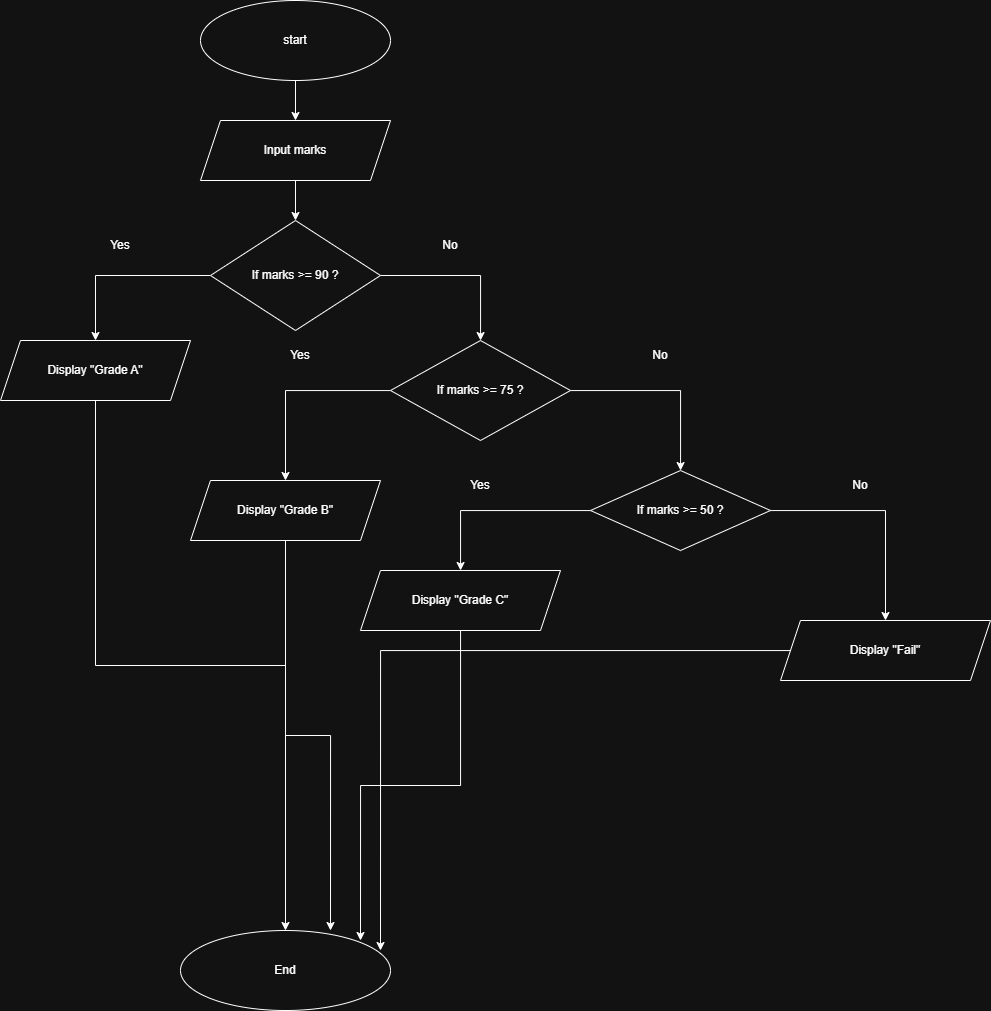

The diagram above was exported from draw.io. Its source (the exported page's mxGraphModel, read from the mxfile embedded in the PNG):
<mxGraphModel dx="925" dy="531" grid="1" gridSize="10" guides="1" tooltips="1" connect="1" arrows="1" fold="1" page="1" pageScale="1" pageWidth="850" pageHeight="1100" math="0" shadow="0">
  <root>
    <mxCell id="0" />
    <mxCell id="1" parent="0" />
    <mxCell id="dpilOD5DFi8dem4gmhAb-3" edge="1" parent="1" source="dpilOD5DFi8dem4gmhAb-1" style="edgeStyle=orthogonalEdgeStyle;rounded=0;orthogonalLoop=1;jettySize=auto;html=1;" target="dpilOD5DFi8dem4gmhAb-2" value="">
      <mxGeometry relative="1" as="geometry" />
    </mxCell>
    <mxCell id="dpilOD5DFi8dem4gmhAb-1" parent="1" style="ellipse;whiteSpace=wrap;html=1;" value="start" vertex="1">
      <mxGeometry height="80" width="190" x="330" y="30" as="geometry" />
    </mxCell>
    <mxCell id="dpilOD5DFi8dem4gmhAb-5" edge="1" parent="1" source="dpilOD5DFi8dem4gmhAb-2" style="edgeStyle=orthogonalEdgeStyle;rounded=0;orthogonalLoop=1;jettySize=auto;html=1;" target="dpilOD5DFi8dem4gmhAb-4" value="">
      <mxGeometry relative="1" as="geometry" />
    </mxCell>
    <mxCell id="dpilOD5DFi8dem4gmhAb-2" parent="1" style="shape=parallelogram;perimeter=parallelogramPerimeter;whiteSpace=wrap;html=1;fixedSize=1;" value="Input marks" vertex="1">
      <mxGeometry height="60" width="190" x="330" y="150" as="geometry" />
    </mxCell>
    <mxCell id="jclJizT5iJhaMo4n3YBA-2" edge="1" parent="1" source="dpilOD5DFi8dem4gmhAb-4" style="edgeStyle=orthogonalEdgeStyle;rounded=0;orthogonalLoop=1;jettySize=auto;html=1;" target="jclJizT5iJhaMo4n3YBA-1" value="">
      <mxGeometry relative="1" as="geometry" />
    </mxCell>
    <mxCell id="jclJizT5iJhaMo4n3YBA-5" edge="1" parent="1" source="dpilOD5DFi8dem4gmhAb-4" style="edgeStyle=orthogonalEdgeStyle;rounded=0;orthogonalLoop=1;jettySize=auto;html=1;" target="jclJizT5iJhaMo4n3YBA-4" value="">
      <mxGeometry relative="1" as="geometry" />
    </mxCell>
    <mxCell id="dpilOD5DFi8dem4gmhAb-4" parent="1" style="rhombus;whiteSpace=wrap;html=1;" value="If marks &amp;gt;= 90 ?" vertex="1">
      <mxGeometry height="110" width="170" x="340" y="250" as="geometry" />
    </mxCell>
    <mxCell id="jclJizT5iJhaMo4n3YBA-23" edge="1" parent="1" source="jclJizT5iJhaMo4n3YBA-1" style="edgeStyle=orthogonalEdgeStyle;rounded=0;orthogonalLoop=1;jettySize=auto;html=1;" target="jclJizT5iJhaMo4n3YBA-22" value="">
      <mxGeometry relative="1" as="geometry" />
    </mxCell>
    <mxCell id="jclJizT5iJhaMo4n3YBA-1" parent="1" style="shape=parallelogram;perimeter=parallelogramPerimeter;whiteSpace=wrap;html=1;fixedSize=1;" value="Display &quot;Grade A&quot;" vertex="1">
      <mxGeometry height="60" width="190" x="130" y="370" as="geometry" />
    </mxCell>
    <mxCell id="jclJizT5iJhaMo4n3YBA-3" parent="1" style="text;html=1;whiteSpace=wrap;strokeColor=none;fillColor=none;align=center;verticalAlign=middle;rounded=0;" value="Yes" vertex="1">
      <mxGeometry height="30" width="60" x="220" y="260" as="geometry" />
    </mxCell>
    <mxCell id="jclJizT5iJhaMo4n3YBA-9" edge="1" parent="1" source="jclJizT5iJhaMo4n3YBA-4" style="edgeStyle=orthogonalEdgeStyle;rounded=0;orthogonalLoop=1;jettySize=auto;html=1;" target="jclJizT5iJhaMo4n3YBA-8" value="">
      <mxGeometry relative="1" as="geometry" />
    </mxCell>
    <mxCell id="jclJizT5iJhaMo4n3YBA-12" edge="1" parent="1" source="jclJizT5iJhaMo4n3YBA-4" style="edgeStyle=orthogonalEdgeStyle;rounded=0;orthogonalLoop=1;jettySize=auto;html=1;" target="jclJizT5iJhaMo4n3YBA-11" value="">
      <mxGeometry relative="1" as="geometry" />
    </mxCell>
    <mxCell id="jclJizT5iJhaMo4n3YBA-4" parent="1" style="rhombus;whiteSpace=wrap;html=1;" value="If marks &amp;gt;= 75 ?" vertex="1">
      <mxGeometry height="100" width="180" x="520" y="370" as="geometry" />
    </mxCell>
    <mxCell id="jclJizT5iJhaMo4n3YBA-6" parent="1" style="text;html=1;whiteSpace=wrap;strokeColor=none;fillColor=none;align=center;verticalAlign=middle;rounded=0;" value="No" vertex="1">
      <mxGeometry height="30" width="60" x="550" y="260" as="geometry" />
    </mxCell>
    <mxCell id="jclJizT5iJhaMo4n3YBA-31" edge="1" parent="1" source="jclJizT5iJhaMo4n3YBA-8" style="edgeStyle=orthogonalEdgeStyle;rounded=0;orthogonalLoop=1;jettySize=auto;html=1;" value="">
      <mxGeometry relative="1" as="geometry">
        <mxPoint x="460" y="960" as="targetPoint" />
      </mxGeometry>
    </mxCell>
    <mxCell id="jclJizT5iJhaMo4n3YBA-8" parent="1" style="shape=parallelogram;perimeter=parallelogramPerimeter;whiteSpace=wrap;html=1;fixedSize=1;" value="Display &quot;Grade B&quot;" vertex="1">
      <mxGeometry height="60" width="190" x="320" y="510" as="geometry" />
    </mxCell>
    <mxCell id="jclJizT5iJhaMo4n3YBA-10" parent="1" style="text;html=1;whiteSpace=wrap;strokeColor=none;fillColor=none;align=center;verticalAlign=middle;rounded=0;" value="Yes" vertex="1">
      <mxGeometry height="30" width="60" x="400" y="370" as="geometry" />
    </mxCell>
    <mxCell id="jclJizT5iJhaMo4n3YBA-17" edge="1" parent="1" source="jclJizT5iJhaMo4n3YBA-11" style="edgeStyle=orthogonalEdgeStyle;rounded=0;orthogonalLoop=1;jettySize=auto;html=1;" target="jclJizT5iJhaMo4n3YBA-16" value="">
      <mxGeometry relative="1" as="geometry" />
    </mxCell>
    <mxCell id="jclJizT5iJhaMo4n3YBA-20" edge="1" parent="1" source="jclJizT5iJhaMo4n3YBA-11" style="edgeStyle=orthogonalEdgeStyle;rounded=0;orthogonalLoop=1;jettySize=auto;html=1;" target="jclJizT5iJhaMo4n3YBA-19" value="">
      <mxGeometry relative="1" as="geometry" />
    </mxCell>
    <mxCell id="jclJizT5iJhaMo4n3YBA-11" parent="1" style="rhombus;whiteSpace=wrap;html=1;" value="If marks &amp;gt;= 50 ?" vertex="1">
      <mxGeometry height="80" width="180" x="720" y="500" as="geometry" />
    </mxCell>
    <mxCell id="jclJizT5iJhaMo4n3YBA-13" parent="1" style="text;html=1;whiteSpace=wrap;strokeColor=none;fillColor=none;align=center;verticalAlign=middle;rounded=0;" value="No" vertex="1">
      <mxGeometry height="30" width="60" x="760" y="370" as="geometry" />
    </mxCell>
    <mxCell id="jclJizT5iJhaMo4n3YBA-33" edge="1" parent="1" source="jclJizT5iJhaMo4n3YBA-16" style="edgeStyle=orthogonalEdgeStyle;rounded=0;orthogonalLoop=1;jettySize=auto;html=1;" value="">
      <mxGeometry relative="1" as="geometry">
        <mxPoint x="490" y="970" as="targetPoint" />
      </mxGeometry>
    </mxCell>
    <mxCell id="jclJizT5iJhaMo4n3YBA-16" parent="1" style="shape=parallelogram;perimeter=parallelogramPerimeter;whiteSpace=wrap;html=1;fixedSize=1;" value="Display &quot;Grade C&quot;" vertex="1">
      <mxGeometry height="60" width="200" x="490" y="600" as="geometry" />
    </mxCell>
    <mxCell id="jclJizT5iJhaMo4n3YBA-18" parent="1" style="text;html=1;whiteSpace=wrap;strokeColor=none;fillColor=none;align=center;verticalAlign=middle;rounded=0;" value="Yes" vertex="1">
      <mxGeometry height="30" width="60" x="580" y="500" as="geometry" />
    </mxCell>
    <mxCell id="jclJizT5iJhaMo4n3YBA-38" edge="1" parent="1" source="jclJizT5iJhaMo4n3YBA-19" style="edgeStyle=orthogonalEdgeStyle;rounded=0;orthogonalLoop=1;jettySize=auto;html=1;" value="">
      <mxGeometry relative="1" as="geometry">
        <mxPoint x="510" y="980" as="targetPoint" />
      </mxGeometry>
    </mxCell>
    <mxCell id="jclJizT5iJhaMo4n3YBA-19" parent="1" style="shape=parallelogram;perimeter=parallelogramPerimeter;whiteSpace=wrap;html=1;fixedSize=1;" value="Display &quot;Fail&quot;" vertex="1">
      <mxGeometry height="60" width="210" x="910" y="650" as="geometry" />
    </mxCell>
    <mxCell id="jclJizT5iJhaMo4n3YBA-21" parent="1" style="text;html=1;whiteSpace=wrap;strokeColor=none;fillColor=none;align=center;verticalAlign=middle;rounded=0;" value="No" vertex="1">
      <mxGeometry height="30" width="60" x="960" y="500" as="geometry" />
    </mxCell>
    <mxCell id="jclJizT5iJhaMo4n3YBA-22" parent="1" style="ellipse;whiteSpace=wrap;html=1;" value="End" vertex="1">
      <mxGeometry height="80" width="210" x="310" y="960" as="geometry" />
    </mxCell>
  </root>
</mxGraphModel>